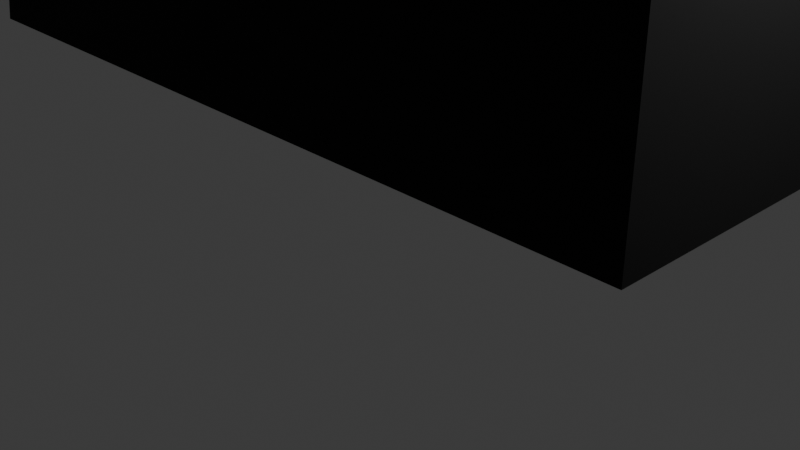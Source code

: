 # Source: two.blend  (saved by Blender 4.5.90; exported with 4.5.12 LTS)
import bpy
from mathutils import Matrix  # noqa: F401  (used for matrix-valued properties, if any)

bpy.ops.wm.read_factory_settings(use_empty=True)
scene = bpy.context.scene
scene.name = 'Scene'

# ---- collections
col_collection = bpy.data.collections.new('Collection'); scene.collection.children.link(col_collection)

# ---- materials (node trees are filled in below, after node groups)
mat_color_16768282 = bpy.data.materials.new('color_16768282')
mat_color_16768282.diffuse_color = (1.0, 0.8667, 0.102, 1.0)
mat_material = bpy.data.materials.new('Material')
mat_material.alpha_threshold = 0.0
mat_material.roughness = 0.5
mat_material.line_color = (0.0, 0.0, 0.0, 1.0)

# ---- material node trees
mat_color_16768282.use_nodes = True; mat_color_16768282.node_tree.nodes.clear()
_N = mat_color_16768282.node_tree.nodes; _L = mat_color_16768282.node_tree.links
n0 = _N.new('ShaderNodeBsdfPrincipled'); n0.name = 'Principled BSDF'; n0.location = (10, 300)
n0.inputs[0].default_value = (0.0, 0.0, 0.0, 1.0)
n0.inputs[2].default_value = 1.0
n1 = _N.new('ShaderNodeOutputMaterial'); n1.name = 'Material Output'; n1.location = (300, 300)
_L.new(n0.outputs[0], n1.inputs[0])
n1.is_active_output = True
mat_material.use_nodes = True; mat_material.node_tree.nodes.clear()
_N = mat_material.node_tree.nodes; _L = mat_material.node_tree.links
n0 = _N.new('ShaderNodeOutputMaterial'); n0.name = 'Material Output'; n0.location = (300, 300)
n1 = _N.new('ShaderNodeBsdfPrincipled'); n1.name = 'Principled BSDF'; n1.location = (10, 300)
n1.inputs[3].default_value = 1.45
_L.new(n1.outputs[0], n0.inputs[0])
n0.is_active_output = True

# ---- world
world_world = bpy.data.worlds.new('World'); scene.world = world_world
world_world.use_nodes = True; world_world.node_tree.nodes.clear()
_N = world_world.node_tree.nodes; _L = world_world.node_tree.links
n0 = _N.new('ShaderNodeOutputWorld'); n0.name = 'World Output'; n0.location = (300, 300)
n1 = _N.new('ShaderNodeBackground'); n1.name = 'Background'; n1.location = (10, 300)
n1.inputs[0].default_value = (0.05088, 0.05088, 0.05088, 1.0)
_L.new(n1.outputs[0], n0.inputs[0])
n0.is_active_output = True
world_world.color = (0.05088, 0.05088, 0.05088)
world_world.sun_shadow_jitter_overblur = 0.0

# ---- cameras
cam_camera = bpy.data.cameras.new('Camera')
cam_camera.clip_end = 100.0
cam_camera.ortho_scale = 7.314

# ---- lights
light_light = bpy.data.lights.new('Light', 'POINT')
light_light.energy = 1000.0
light_light.shadow_soft_size = 0.1

# ---- meshes
me_object_4 = bpy.data.meshes.new('Object_4')
me_object_4.from_pydata([(-56.17, 8.866, 0.0), (-56.02, 7.878, 0.0), (-56.02, 7.878, -4.0), (-56.17, 8.866, -4.0), (-56.15, 6.973, 0.0), (-56.15, 6.973, -4.0), (-56.54, 6.161, 0.0), (-56.54, 6.161, -4.0), (-57.15, 5.495, 0.0), (-57.15, 5.495, -4.0), (-57.96, 5.026, -4.0), (-57.96, 5.026, 0.0), (-60.48, 4.656, 0.0), (-60.48, 4.656, -4.0), (-62.92, 5.045, 0.0), (-62.92, 5.045, -4.0), (-64.28, 6.161, 0.0), (-64.28, 6.161, -4.0), (-64.94, 8.187, 0.0), (-64.94, 8.187, -4.0), (-59.46, 8.972, 0.0), (-61.19, 10.5, -4.0), (-59.46, 8.972, -4.0), (-61.86, 8.436, 0.0), (-61.86, 8.436, -4.0), (-59.09, 7.984, -4.0), (-59.09, 7.984, 0.0), (-59.46, 7.12, 0.0), (-59.46, 7.12, -4.0), (-60.4, 6.761, -4.0), (-60.4, 6.761, 0.0), (-61.36, 7.131, -4.0), (-61.36, 7.131, 0.0), (-58.77, 11.83, 0.0), (-58.77, 11.83, -4.0), (-60.01, 12.73, -4.0), (-60.01, 12.73, 0.0), (-57.45, 10.77, 0.0), (-57.45, 10.77, -4.0), (-60.74, 13.4, -4.0), (-60.74, 13.4, 0.0), (-61.19, 10.5, 0.0), (-63.05, 12.02, 0.0), (-63.05, 12.02, -4.0), (-64.21, 13.34, -4.0), (-64.21, 13.34, 0.0), (-64.85, 14.58, 0.0), (-55.95, 13.4, 0.0), (-55.95, 13.4, -4.0), (-64.85, 14.58, -4.0), (-65.17, 15.91, 0.0), (-65.17, 15.91, -4.0), (-56.62, 9.809, 0.0), (-55.95, 15.91, 0.0), (-55.95, 15.91, -4.0), (-56.62, 9.809, -4.0), (-56.62, 9.809, -4.0), (-56.62, 9.809, 0.0), (-64.85, 14.58, -4.0), (-65.17, 15.91, 0.0), (-65.17, 15.91, 0.0), (-59.46, 8.972, -4.0), (-55.95, 15.91, -4.0), (-55.95, 15.91, -4.0), (-55.95, 13.4, -4.0), (-55.95, 13.4, -4.0), (-61.19, 10.5, -4.0), (-59.09, 7.984, 0.0), (-61.86, 8.436, -4.0), (-61.86, 8.436, -4.0), (-64.28, 6.161, -4.0), (-63.05, 12.02, 0.0), (-60.48, 4.656, 0.0), (-61.86, 8.436, 0.0), (-61.86, 8.436, 0.0), (-64.28, 6.161, 0.0), (-59.46, 8.972, 0.0), (-62.92, 5.045, -4.0), (-60.48, 4.656, -4.0), (-62.92, 5.045, 0.0), (-56.15, 6.973, 0.0), (-60.4, 6.761, -4.0), (-64.94, 8.187, -4.0), (-64.94, 8.187, -4.0), (-56.54, 6.161, -4.0), (-61.36, 7.131, 0.0), (-61.36, 7.131, 0.0), (-56.02, 7.878, -4.0), (-55.95, 15.91, 0.0), (-55.95, 15.91, 0.0), (-55.95, 13.4, 0.0), (-55.95, 13.4, 0.0), (-61.19, 10.5, 0.0), (-56.02, 7.878, 0.0), (-57.15, 5.495, 0.0), (-63.05, 12.02, -4.0), (-57.96, 5.026, 0.0), (-57.15, 5.495, -4.0), (-56.15, 6.973, -4.0), (-57.96, 5.026, -4.0), (-59.09, 7.984, -4.0), (-59.46, 7.12, 0.0), (-59.46, 7.12, 0.0), (-59.46, 7.12, -4.0), (-59.46, 7.12, -4.0), (-56.17, 8.866, 0.0), (-64.21, 13.34, 0.0), (-61.36, 7.131, -4.0), (-61.36, 7.131, -4.0), (-57.45, 10.77, 0.0), (-65.17, 15.91, -4.0), (-65.17, 15.91, -4.0), (-58.77, 11.83, 0.0), (-58.77, 11.83, -4.0), (-60.01, 12.73, -4.0), (-60.01, 12.73, 0.0), (-57.45, 10.77, -4.0), (-64.94, 8.187, 0.0), (-64.94, 8.187, 0.0), (-60.4, 6.761, 0.0), (-56.54, 6.161, 0.0), (-60.74, 13.4, -4.0), (-60.74, 13.4, -4.0), (-60.74, 13.4, 0.0), (-60.74, 13.4, 0.0), (-56.17, 8.866, -4.0), (-64.21, 13.34, -4.0), (-64.85, 14.58, 0.0)], [], [(0, 1, 2), (0, 2, 3), (1, 4, 5), (1, 5, 2), (4, 6, 7), (4, 7, 5), (8, 9, 7), (8, 7, 6), (10, 9, 11), (8, 11, 9), (10, 11, 12), (10, 12, 13), (12, 14, 15), (12, 15, 13), (14, 16, 17), (14, 17, 15), (16, 18, 19), (16, 19, 17), (20, 21, 22), (23, 24, 82), (23, 82, 117), (22, 25, 20), (26, 20, 25), (27, 26, 25), (27, 25, 28), (101, 103, 29), (101, 29, 30), (30, 29, 31), (30, 31, 32), (85, 107, 68), (85, 68, 73), (33, 34, 35), (33, 35, 36), (37, 38, 34), (37, 34, 33), (36, 35, 39), (36, 39, 40), (41, 42, 43), (41, 43, 21), (20, 41, 21), (44, 43, 45), (42, 45, 43), (45, 46, 44), (47, 123, 121), (47, 121, 48), (46, 49, 44), (46, 50, 51), (46, 51, 49), (93, 67, 80), (80, 67, 120), (105, 67, 93), (109, 76, 52), (52, 67, 105), (109, 112, 76), (67, 52, 76), (96, 94, 102), (119, 96, 102), (86, 79, 119), (102, 120, 67), (94, 120, 102), (118, 75, 74), (86, 74, 75), (79, 86, 75), (79, 72, 119), (96, 119, 72), (71, 92, 124), (115, 124, 92), (76, 112, 92), (106, 71, 124), (115, 92, 112), (127, 106, 124), (59, 127, 124), (90, 53, 124), (59, 124, 53), (54, 110, 60), (54, 60, 88), (91, 64, 62), (91, 62, 89), (97, 104, 84), (84, 100, 98), (66, 113, 61), (55, 100, 61), (125, 87, 100), (125, 100, 55), (100, 84, 104), (87, 98, 100), (99, 78, 81), (81, 104, 99), (99, 104, 97), (83, 69, 70), (77, 70, 108), (108, 70, 69), (108, 81, 77), (78, 77, 81), (55, 61, 116), (116, 61, 113), (114, 113, 66), (122, 114, 66), (66, 95, 122), (122, 95, 126), (126, 58, 122), (58, 111, 122), (63, 122, 111), (65, 122, 63), (37, 57, 56), (37, 56, 38), (57, 0, 3), (57, 3, 56)])
me_object_4.polygons.foreach_set('use_smooth', [1, 1, 1, 1, 1, 1, 1, 1, 1, 1, 1, 1, 1, 1, 1, 1, 1, 1, 1, 0, 0, 1, 1, 1, 1, 1, 1, 1, 1, 0, 0, 1, 1, 1, 1, 1, 1, 1, 1, 1, 1, 1, 1, 0, 0, 1, 1, 1, 1, 0, 0, 0, 0, 0, 0, 0, 1, 0, 0, 0, 0, 0, 0, 1, 1, 0, 0, 0, 0, 0, 0, 0, 0, 0, 0, 0, 0, 0, 0, 0, 1, 1, 0, 0, 0, 1, 0, 0, 0, 0, 0, 0, 0, 0, 0, 0, 0, 0, 1, 0, 0, 0, 0, 0, 1, 1, 1, 1])
_ca = me_object_4.color_attributes.new('Color', 'FLOAT_COLOR', 'POINT')
_ca.data.foreach_set('color', [0.0, 0.0, 0.0, 1.0, 0.0, 0.0, 0.0, 1.0, 0.0, 0.0, 0.0, 1.0, 0.0, 0.0, 0.0, 1.0, 0.0, 0.0, 0.0, 1.0, 0.0, 0.0, 0.0, 1.0, 0.0, 0.0, 0.0, 1.0, 0.0, 0.0, 0.0, 1.0, 0.0, 0.0, 0.0, 1.0, 0.0, 0.0, 0.0, 1.0, 0.0, 0.0, 0.0, 1.0, 0.0, 0.0, 0.0, 1.0, 0.0, 0.0, 0.0, 1.0, 0.0, 0.0, 0.0, 1.0, 0.0, 0.0, 0.0, 1.0, 0.0, 0.0, 0.0, 1.0, 0.0, 0.0, 0.0, 1.0, 0.0, 0.0, 0.0, 1.0, 0.0, 0.0, 0.0, 1.0, 0.01719, 0.01719, 0.01719, 1.0, 0.0, 0.0, 0.0, 1.0, 0.0, 0.0, 0.0, 1.0, 0.0, 0.0, 0.0, 1.0, 0.0, 0.0, 0.0, 1.0, 0.0, 0.0, 0.0, 1.0, 0.0, 0.0, 0.0, 1.0, 0.0, 0.0, 0.0, 1.0, 0.0, 0.0, 0.0, 1.0, 0.0, 0.0, 0.0, 1.0, 0.0, 0.0, 0.0, 1.0, 0.0, 0.0, 0.0, 1.0, 0.0, 0.0, 0.0, 1.0, 0.0, 0.0, 0.0, 1.0, 0.0, 0.0, 0.0, 1.0, 0.0, 0.0, 0.0, 1.0, 0.0, 0.0, 0.0, 1.0, 0.0, 0.0, 0.0, 1.0, 0.0, 0.0, 0.0, 1.0, 0.0, 0.0, 0.0, 1.0, 0.0, 0.0, 0.0, 1.0, 0.0, 0.0, 0.0, 1.0, 0.0, 0.0, 0.0, 1.0, 0.0, 0.0, 0.0, 1.0, 0.0, 0.0, 0.0, 1.0, 0.0, 0.0, 0.0, 1.0, 0.0, 0.0, 0.0, 1.0, 0.0, 0.0, 0.0, 1.0, 0.0, 0.0, 0.0, 1.0, 0.0, 0.0, 0.0, 1.0, 0.0, 0.0, 0.0, 1.0, 0.0, 0.0, 0.0, 1.0, 0.0, 0.0, 0.0, 1.0, 0.0, 0.0, 0.0, 1.0, 0.0, 0.0, 0.0, 1.0, 0.0, 0.0, 0.0, 1.0, 0.0, 0.0, 0.0, 1.0, 0.0, 0.0, 0.0, 1.0, 0.0, 0.0, 0.0, 1.0, 0.0, 0.0, 0.0, 1.0, 0.0, 0.0, 0.0, 1.0, 0.0, 0.0, 0.0, 1.0, 0.0, 0.0, 0.0, 1.0, 0.0, 0.0, 0.0, 1.0, 0.0, 0.0, 0.0, 1.0, 0.0, 0.0, 0.0, 1.0, 0.0, 0.0, 0.0, 1.0, 0.0, 0.0, 0.0, 1.0, 0.0, 0.0, 0.0, 1.0, 0.0, 0.0, 0.0, 1.0, 0.0, 0.0, 0.0, 1.0, 0.0, 0.0, 0.0, 1.0, 0.0, 0.0, 0.0, 1.0, 0.0, 0.0, 0.0, 1.0, 0.0, 0.0, 0.0, 1.0, 0.0, 0.0, 0.0, 1.0, 0.0, 0.0, 0.0, 1.0, 0.0, 0.0, 0.0, 1.0, 0.0, 0.0, 0.0, 1.0, 0.0, 0.0, 0.0, 1.0, 0.0, 0.0, 0.0, 1.0, 0.0, 0.0, 0.0, 1.0, 0.0, 0.0, 0.0, 1.0, 0.01719, 0.01719, 0.01719, 1.0, 0.01719, 0.01719, 0.01719, 1.0, 0.0, 0.0, 0.0, 1.0, 0.0, 0.0, 0.0, 1.0, 0.0, 0.0, 0.0, 1.0, 0.0, 0.0, 0.0, 1.0, 0.0, 0.0, 0.0, 1.0, 0.0, 0.0, 0.0, 1.0, 0.0, 0.0, 0.0, 1.0, 0.0, 0.0, 0.0, 1.0, 0.0, 0.0, 0.0, 1.0, 0.0, 0.0, 0.0, 1.0, 0.0, 0.0, 0.0, 1.0, 0.0, 0.0, 0.0, 1.0, 0.0, 0.0, 0.0, 1.0, 0.0, 0.0, 0.0, 1.0, 0.0, 0.0, 0.0, 1.0, 0.0, 0.0, 0.0, 1.0, 0.0, 0.0, 0.0, 1.0, 0.0, 0.0, 0.0, 1.0, 0.0, 0.0, 0.0, 1.0, 0.0, 0.0, 0.0, 1.0, 0.0, 0.0, 0.0, 1.0, 0.0, 0.0, 0.0, 1.0, 0.0, 0.0, 0.0, 1.0, 0.0, 0.0, 0.0, 1.0, 0.0, 0.0, 0.0, 1.0, 0.0, 0.0, 0.0, 1.0, 0.0, 0.0, 0.0, 1.0, 0.0, 0.0, 0.0, 1.0, 0.0, 0.0, 0.0, 1.0, 0.0, 0.0, 0.0, 1.0, 0.0, 0.0, 0.0, 1.0, 0.0, 0.0, 0.0, 1.0, 0.0, 0.0, 0.0, 1.0, 0.0, 0.0, 0.0, 1.0, 0.0, 0.0, 0.0, 1.0, 0.0, 0.0, 0.0, 1.0, 0.0, 0.0, 0.0, 1.0, 0.0, 0.0, 0.0, 1.0, 0.0, 0.0, 0.0, 1.0, 0.0, 0.0, 0.0, 1.0, 0.0, 0.0, 0.0, 1.0, 0.0, 0.0, 0.0, 1.0, 0.0, 0.0, 0.0, 1.0, 0.0, 0.0, 0.0, 1.0])
me_object_4.materials.append(mat_color_16768282)
me_object_4.update()
me_object_4.normals_split_custom_set([tuple(v) for v in zip(*[iter([0.9692, 0.2464, 0.0, 0.9992, -0.03964, 0.0, 0.9983, 0.0582, 0.0, 0.9692, 0.2464, 0.0, 0.9983, 0.0582, 0.0, 0.9407, 0.3394, 0.0, 0.9992, -0.03964, 0.0, 0.9416, -0.3366, 0.0, 0.9709, -0.2396, 0.0, 0.9992, -0.03964, 0.0, 0.9709, -0.2396, 0.0, 0.9983, 0.0582, 0.0, 0.9416, -0.3366, 0.0, 0.8282, -0.5604, 0.0, 0.8282, -0.5604, -4.386e-11, 0.9416, -0.3366, 0.0, 0.8282, -0.5604, -4.386e-11, 0.9709, -0.2396, 0.0, 0.6633, -0.7484, 4.221e-09, 0.5848, -0.8112, -4.566e-09, 0.8282, -0.5604, -4.386e-11, 0.6633, -0.7484, 4.221e-09, 0.8282, -0.5604, -4.386e-11, 0.8282, -0.5604, 0.0, 0.2023, -0.9793, -1.156e-08, 0.5848, -0.8112, -4.566e-09, 0.3016, -0.9534, 0.0, 0.6633, -0.7484, 4.221e-09, 0.3016, -0.9534, 0.0, 0.5848, -0.8112, -4.566e-09, 0.2023, -0.9793, -1.156e-08, 0.3016, -0.9534, 0.0, -0.003853, -1.0, 2.308e-10, 0.2023, -0.9793, -1.156e-08, -0.003853, -1.0, 2.308e-10, -0.00384, -1.0, 0.0, -0.003853, -1.0, 2.308e-10, -0.4531, -0.8915, 0.0, -0.291, -0.9567, 0.0, -0.003853, -1.0, 2.308e-10, -0.291, -0.9567, 0.0, -0.00384, -1.0, 0.0, -0.4531, -0.8915, 0.0, -0.887, -0.4617, 0.0, -0.7825, -0.6226, 0.0, -0.4531, -0.8915, 0.0, -0.7825, -0.6226, 0.0, -0.291, -0.9567, 0.0, -0.887, -0.4617, 0.0, -0.9503, -0.3114, 0.0, -0.9503, -0.3114, 0.0, -0.887, -0.4617, 0.0, -0.9503, -0.3114, 0.0, -0.7825, -0.6226, 0.0, -0.7665, -0.6423, 7.957e-09, -0.6526, -0.7577, 2.556e-06, -0.7665, -0.6423, 0.0, -0.08061, 0.9967, 0.0, -0.08061, 0.9967, 0.0, -0.08061, 0.9967, 0.0, -0.08061, 0.9967, 0.0, -0.08061, 0.9967, 0.0, -0.08061, 0.9967, 0.0, -0.7665, -0.6423, 0.0, -1.0, -0.002158, 0.0, -0.7665, -0.6423, 7.957e-09, -1.0, -0.00214, -9.064e-06, -0.7665, -0.6423, 7.957e-09, -1.0, -0.002158, 0.0, -0.9181, 0.3964, 0.0, -1.0, -0.00214, -9.064e-06, -1.0, -0.002158, 0.0, -0.9181, 0.3964, 0.0, -1.0, -0.002158, 0.0, -0.9181, 0.3964, 0.0, -0.3571, 0.9341, 0.0, -0.3571, 0.9341, 0.0, -0.1216, 0.9926, 0.0, -0.3571, 0.9341, 0.0, -0.1216, 0.9926, 0.0, 0.1319, 0.9913, 0.0, 0.1319, 0.9913, 0.0, -0.1216, 0.9926, 0.0, 0.359, 0.9333, 0.0, 0.1319, 0.9913, 0.0, 0.359, 0.9333, 0.0, 0.359, 0.9333, 0.0, 0.9333, 0.359, 0.0, 0.9333, 0.359, 0.0, 0.9333, 0.359, 0.0, 0.9333, 0.359, 0.0, 0.9333, 0.359, 0.0, 0.9333, 0.359, 0.0, 0.6001, 0.7999, -2.733e-06, 0.6129, 0.7902, -7.951e-10, 0.6087, 0.7934, 0.0, 0.6001, 0.7999, -2.733e-06, 0.6087, 0.7934, 0.0, 0.6373, 0.7706, 0.0, 0.6844, 0.7291, 1.124e-09, 0.6844, 0.7291, 0.0, 0.6129, 0.7902, -7.951e-10, 0.6844, 0.7291, 1.124e-09, 0.6129, 0.7902, -7.951e-10, 0.6001, 0.7999, -2.733e-06, 0.6373, 0.7706, 0.0, 0.6087, 0.7934, 0.0, 0.6748, 0.738, 0.0, 0.6373, 0.7706, 0.0, 0.6748, 0.738, 0.0, 0.6748, 0.738, 0.0, -0.644, -0.7651, 5.244e-10, -0.6859, -0.7277, 1.109e-09, -0.6859, -0.7277, 0.0, -0.644, -0.7651, 5.244e-10, -0.6859, -0.7277, 0.0, -0.6526, -0.7577, 2.556e-06, -0.7665, -0.6423, 7.957e-09, -0.644, -0.7651, 5.244e-10, -0.6526, -0.7577, 2.556e-06, -0.8415, -0.5403, -2.493e-09, -0.6859, -0.7277, 0.0, -0.7948, -0.6069, 4.618e-09, -0.6859, -0.7277, 1.109e-09, -0.7948, -0.6069, 4.618e-09, -0.6859, -0.7277, 0.0, -0.7948, -0.6069, 4.618e-09, -0.9365, -0.3507, 1.395e-10, -0.8415, -0.5403, -2.493e-09, 0.0, -1.0, 0.0, 0.0, -1.0, 0.0, 0.0, -1.0, 0.0, 0.0, -1.0, 0.0, 0.0, -1.0, 0.0, 0.0, -1.0, 0.0, -0.9365, -0.3507, 1.395e-10, -0.9365, -0.3506, 0.0, -0.8415, -0.5403, -2.493e-09, -0.9365, -0.3507, 1.395e-10, -0.9721, -0.2348, 0.0, -0.9721, -0.2348, 0.0, -0.9365, -0.3507, 1.395e-10, -0.9721, -0.2348, 0.0, -0.9365, -0.3506, 0.0, 0.0, 0.0, 1.0, 0.0, 0.0, 1.0, 0.0, 0.0, 1.0, 0.0, 0.0, 1.0, 0.0, 0.0, 1.0, 0.0, 0.0, 1.0, 0.0, 0.0, 1.0, 0.0, 0.0, 1.0, 0.0, 0.0, 1.0, 0.0, 0.0, 1.0, 0.0, 0.0, 1.0, 0.0, 0.0, 1.0, 0.0, 0.0, 1.0, 0.0, 0.0, 1.0, 0.0, 0.0, 1.0, 0.0, 0.0, 1.0, 0.0, 0.0, 1.0, 0.0, 0.0, 1.0, 0.0, 0.0, 1.0, 0.0, 0.0, 1.0, 0.0, 0.0, 1.0, 0.0, 0.0, 1.0, 0.0, 0.0, 1.0, 0.0, 0.0, 1.0, 0.0, 0.0, 1.0, 0.0, 0.0, 1.0, 0.0, 0.0, 1.0, 0.0, 0.0, 1.0, 0.0, 0.0, 1.0, 0.0, 0.0, 1.0, 0.0, 0.0, 1.0, 0.0, 0.0, 1.0, 0.0, 0.0, 1.0, 0.0, 0.0, 1.0, 0.0, 0.0, 1.0, 0.0, 0.0, 1.0, 0.0, 0.0, 1.0, 0.0, 0.0, 1.0, 0.0, 0.0, 1.0, 0.0, 0.0, 1.0, 0.0, 0.0, 1.0, 0.0, 0.0, 1.0, 0.0, 0.0, 1.0, 0.0, 0.0, 1.0, 0.0, 0.0, 1.0, 0.0, 0.0, 1.0, 0.0, 0.0, 1.0, 0.0, 0.0, 1.0, 0.0, 0.0, 1.0, 0.0, 0.0, 1.0, 0.0, 0.0, 1.0, 0.0, 0.0, 1.0, 0.0, 0.0, 1.0, 0.0, 0.0, 1.0, 0.0, 0.0, 1.0, 0.0, 0.0, 1.0, 0.0, 0.0, 1.0, 0.0, 0.0, 1.0, 0.0, 0.0, 1.0, 0.0, 0.0, 1.0, 0.0, 0.0, 1.0, 0.0, 0.0, 1.0, 0.0, 0.0, 1.0, 0.0, 0.0, 1.0, 0.0, 0.0, 1.0, 0.0, 0.0, 1.0, 0.0, 0.0, 1.0, 0.0, 0.0, 1.0, 0.0, 0.0, 1.0, 0.0, 0.0, 1.0, 0.0, 0.0, 1.0, 0.0, 0.0, 1.0, 0.0, 0.0, 1.0, 0.0, 0.0, 1.0, 0.0, 0.0, 1.0, 0.0, 0.0, 1.0, 0.0, 0.0, 1.0, 0.0, 0.0, 1.0, 0.0, 1.0, 0.0, 0.0, 1.0, 0.0, 0.0, 1.0, 0.0, 0.0, 1.0, 0.0, 0.0, 1.0, 0.0, 0.0, 1.0, 0.0, 1.0, 0.0, 0.0, 1.0, 0.0, 0.0, 1.0, 0.0, 0.0, 1.0, 0.0, 0.0, 1.0, 0.0, 0.0, 1.0, 0.0, 0.0, 0.0, 0.0, -1.0, 0.0, 0.0, -1.0, 0.0, 0.0, -1.0, 0.0, 0.0, -1.0, 0.0, 0.0, -1.0, 0.0, 0.0, -1.0, 0.0, 0.0, -1.0, 0.0, 0.0, -1.0, 0.0, 0.0, -1.0, 0.0, 0.0, -1.0, 0.0, 0.0, -1.0, 0.0, 0.0, -1.0, 0.0, 0.0, -1.0, 0.0, 0.0, -1.0, 0.0, 0.0, -1.0, 0.0, 0.0, -1.0, 0.0, 0.0, -1.0, 0.0, 0.0, -1.0, 0.0, 0.0, -1.0, 0.0, 0.0, -1.0, 0.0, 0.0, -1.0, 0.0, 0.0, -1.0, 0.0, 0.0, -1.0, 0.0, 0.0, -1.0, 0.0, 0.0, -1.0, 0.0, 0.0, -1.0, 0.0, 0.0, -1.0, 0.0, 0.0, -1.0, 0.0, 0.0, -1.0, 0.0, 0.0, -1.0, 0.0, 0.0, -1.0, 0.0, 0.0, -1.0, 0.0, 0.0, -1.0, 0.0, 0.0, -1.0, 0.0, 0.0, -1.0, 0.0, 0.0, -1.0, 0.0, 0.0, -1.0, 0.0, 0.0, -1.0, 0.0, 0.0, -1.0, 0.0, 0.0, -1.0, 0.0, 0.0, -1.0, 0.0, 0.0, -1.0, 0.0, 0.0, -1.0, 0.0, 0.0, -1.0, 0.0, 0.0, -1.0, 0.0, 0.0, -1.0, 0.0, 0.0, -1.0, 0.0, 0.0, -1.0, 0.0, 0.0, -1.0, 0.0, 0.0, -1.0, 0.0, 0.0, -1.0, 0.0, 0.0, -1.0, 0.0, 0.0, -1.0, 0.0, 0.0, -1.0, 0.0, 0.0, -1.0, 0.0, 0.0, -1.0, 0.0, 0.0, -1.0, 0.0, 0.0, -1.0, 0.0, 0.0, -1.0, 0.0, 0.0, -1.0, 0.0, 0.0, -1.0, 0.0, 0.0, -1.0, 0.0, 0.0, -1.0, 0.0, 0.0, -1.0, 0.0, 0.0, -1.0, 0.0, 0.0, -1.0, 0.0, 0.0, -1.0, 0.0, 0.0, -1.0, 0.0, 0.0, -1.0, 0.0, 0.0, -1.0, 0.0, 0.0, -1.0, 0.0, 0.0, -1.0, 0.0, 0.0, -1.0, 0.0, 0.0, -1.0, 0.0, 0.0, -1.0, 0.0, 0.0, -1.0, 0.0, 0.0, -1.0, 0.0, 0.0, -1.0, 0.6844, 0.7291, 1.124e-09, 0.8561, 0.5169, 0.0, 0.8059, 0.592, 0.0, 0.6844, 0.7291, 1.124e-09, 0.8059, 0.592, 0.0, 0.6844, 0.7291, 0.0, 0.8561, 0.5169, 0.0, 0.9692, 0.2464, 0.0, 0.9407, 0.3394, 0.0, 0.8561, 0.5169, 0.0, 0.9407, 0.3394, 0.0, 0.8059, 0.592, 0.0])] * 3)])
me_cube = bpy.data.meshes.new('Cube')
me_cube.from_pydata([(1.0, 1.0, 1.0), (1.0, 1.0, -1.0), (1.0, -1.0, 1.0), (1.0, -1.0, -1.0), (-1.0, 1.0, 1.0), (-1.0, 1.0, -1.0), (-1.0, -1.0, 1.0), (-1.0, -1.0, -1.0)], [], [(0, 4, 6, 2), (3, 2, 6, 7), (7, 6, 4, 5), (5, 1, 3, 7), (1, 0, 2, 3), (5, 4, 0, 1)])
_uv = me_cube.uv_layers.new(name='UVMap')
_uv.uv.foreach_set('vector', [0.625, 0.5, 0.875, 0.5, 0.875, 0.75, 0.625, 0.75, 0.375, 0.75, 0.625, 0.75, 0.625, 1.0, 0.375, 1.0, 0.375, 0.0, 0.625, 0.0, 0.625, 0.25, 0.375, 0.25, 0.125, 0.5, 0.375, 0.5, 0.375, 0.75, 0.125, 0.75, 0.375, 0.5, 0.625, 0.5, 0.625, 0.75, 0.375, 0.75, 0.375, 0.25, 0.625, 0.25, 0.625, 0.5, 0.375, 0.5])
me_cube.materials.append(mat_material)
me_cube.use_mirror_vertex_groups = False
me_cube.update()

# ---- objects
ob_sketchfab_model = bpy.data.objects.new('Sketchfab_model', None)
ob_tinker_obj_cleaner_materialmerger_gles = bpy.data.objects.new('tinker.obj.cleaner.materialmerger.gles', None)
ob_object_6 = bpy.data.objects.new('Object_6', me_object_4)
ob_cube = bpy.data.objects.new('Cube', me_cube)
ob_light = bpy.data.objects.new('Light', light_light)
ob_camera = bpy.data.objects.new('Camera', cam_camera)

# ---- transforms, parenting, visibility, modifiers, constraints
ob_sketchfab_model.location = (0.0, 0.0, 0.0)
ob_sketchfab_model.rotation_mode = 'QUATERNION'
ob_sketchfab_model.rotation_quaternion = (0.7071, -0.7071, 0.0, 0.0)
ob_sketchfab_model.empty_display_size = 0.001
ob_tinker_obj_cleaner_materialmerger_gles.parent = ob_sketchfab_model
ob_tinker_obj_cleaner_materialmerger_gles.location = (0.0, 0.0, 0.0)
ob_tinker_obj_cleaner_materialmerger_gles.rotation_mode = 'QUATERNION'
ob_tinker_obj_cleaner_materialmerger_gles.rotation_quaternion = (1.0, 0.0, 0.0, 0.0)
ob_tinker_obj_cleaner_materialmerger_gles.empty_display_size = 0.001
ob_object_6.parent = ob_tinker_obj_cleaner_materialmerger_gles
ob_object_6.location = (59.51, -17.05, 2.754)
ob_object_6.rotation_mode = 'QUATERNION'
ob_object_6.rotation_quaternion = (1.0, 0.0, 0.0, 0.0)
ob_cube.location = (0.0, 0.0, 2.525)
ob_cube.lock_rotations_4d = False
ob_cube.empty_display_type = 'ARROWS'
ob_cube.lineart.crease_threshold = 0.0
ob_light.location = (4.076, 1.005, 5.904)
ob_light.rotation_euler = (0.6503, 0.05522, 1.866)
ob_light.lock_rotations_4d = False
ob_light.empty_display_type = 'ARROWS'
ob_light.color = (0.0, 0.0, 0.0, 0.0)
ob_light.lineart.crease_threshold = 0.0
ob_camera.location = (7.359, -6.926, 4.958)
ob_camera.rotation_euler = (1.109, 0.0, 0.8149)
ob_camera.lock_rotations_4d = False
ob_camera.empty_display_type = 'ARROWS'
ob_camera.color = (0.0, 0.0, 0.0, 0.0)
ob_camera.display_type = 'WIRE'
ob_camera.lineart.crease_threshold = 0.0

# ---- collection membership
scene.collection.objects.link(ob_sketchfab_model)
scene.collection.objects.link(ob_tinker_obj_cleaner_materialmerger_gles)
scene.collection.objects.link(ob_object_6)
col_collection.objects.link(ob_cube)
col_collection.objects.link(ob_light)
col_collection.objects.link(ob_camera)

# ---- scene / render settings (as saved in the file)
scene.camera = ob_camera
scene.frame_start = 1; scene.frame_end = 250; scene.frame_set(1)
scene.render.engine = 'BLENDER_EEVEE_NEXT'
bpy.context.view_layer.update()
